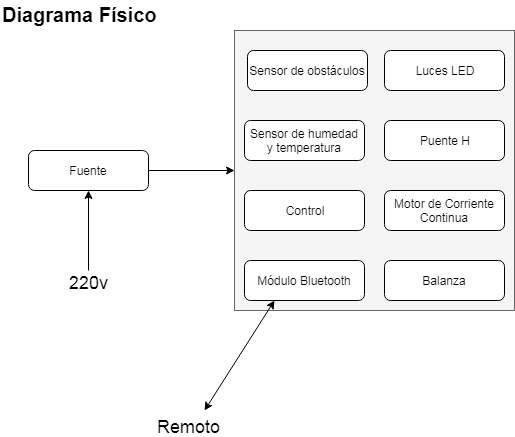

The diagram above was exported from draw.io. Its source (the exported page's mxGraphModel, read from the mxfile embedded in the PNG):
<mxGraphModel dx="834" dy="435" grid="1" gridSize="10" guides="1" tooltips="1" connect="1" arrows="1" fold="1" page="1" pageScale="1" pageWidth="827" pageHeight="1169" math="0" shadow="0">
  <root>
    <mxCell id="0" />
    <mxCell id="1" parent="0" />
    <mxCell id="Zzn2BgYCcbiLt0wXhRQB-20" value="" style="rounded=0;whiteSpace=wrap;html=1;align=center;fillColor=#f5f5f5;strokeColor=#666666;fontColor=#333333;" parent="1" vertex="1">
      <mxGeometry x="244" y="40" width="280" height="280" as="geometry" />
    </mxCell>
    <mxCell id="ciuTdQTVXY5eTaxED4Si-30" value="Diagrama Físico" style="text;html=1;resizable=0;points=[];autosize=1;align=left;verticalAlign=top;spacingTop=-4;fontSize=20;fontStyle=1" parent="1" vertex="1">
      <mxGeometry x="10" y="10" width="160" height="30" as="geometry" />
    </mxCell>
    <mxCell id="Zzn2BgYCcbiLt0wXhRQB-10" value="Módulo Bluetooth" style="rounded=1;whiteSpace=wrap;html=1;" parent="1" vertex="1">
      <mxGeometry x="254" y="270" width="120" height="40" as="geometry" />
    </mxCell>
    <mxCell id="Zzn2BgYCcbiLt0wXhRQB-13" value="" style="endArrow=classic;html=1;entryX=0.25;entryY=1;entryDx=0;entryDy=0;startArrow=classic;startFill=1;" parent="1" target="Zzn2BgYCcbiLt0wXhRQB-10" edge="1">
      <mxGeometry width="50" height="50" relative="1" as="geometry">
        <mxPoint x="214" y="420" as="sourcePoint" />
        <mxPoint x="254" y="350" as="targetPoint" />
      </mxGeometry>
    </mxCell>
    <mxCell id="Zzn2BgYCcbiLt0wXhRQB-14" value="Remoto" style="text;html=1;resizable=0;points=[];autosize=1;align=center;verticalAlign=top;spacingTop=-4;fontSize=18;" parent="1" vertex="1">
      <mxGeometry x="168" y="424" width="60" height="20" as="geometry" />
    </mxCell>
    <mxCell id="Zzn2BgYCcbiLt0wXhRQB-15" value="Control" style="rounded=1;whiteSpace=wrap;html=1;" parent="1" vertex="1">
      <mxGeometry x="254" y="200" width="120" height="40" as="geometry" />
    </mxCell>
    <mxCell id="Zzn2BgYCcbiLt0wXhRQB-16" value="Sensor de humedad y temperatura" style="rounded=1;whiteSpace=wrap;html=1;" parent="1" vertex="1">
      <mxGeometry x="254" y="130" width="120" height="40" as="geometry" />
    </mxCell>
    <mxCell id="Zzn2BgYCcbiLt0wXhRQB-17" value="Sensor de obstáculos" style="rounded=1;whiteSpace=wrap;html=1;" parent="1" vertex="1">
      <mxGeometry x="257" y="60" width="120" height="40" as="geometry" />
    </mxCell>
    <mxCell id="Zzn2BgYCcbiLt0wXhRQB-19" value="Balanza" style="rounded=1;whiteSpace=wrap;html=1;" parent="1" vertex="1">
      <mxGeometry x="394" y="270" width="120" height="40" as="geometry" />
    </mxCell>
    <mxCell id="Zzn2BgYCcbiLt0wXhRQB-21" value="Motor de Corriente Continua" style="rounded=1;whiteSpace=wrap;html=1;" parent="1" vertex="1">
      <mxGeometry x="394" y="200" width="120" height="40" as="geometry" />
    </mxCell>
    <mxCell id="Zzn2BgYCcbiLt0wXhRQB-22" value="Puente H" style="rounded=1;whiteSpace=wrap;html=1;" parent="1" vertex="1">
      <mxGeometry x="394" y="130" width="120" height="40" as="geometry" />
    </mxCell>
    <mxCell id="Zzn2BgYCcbiLt0wXhRQB-23" value="Luces LED" style="rounded=1;whiteSpace=wrap;html=1;" parent="1" vertex="1">
      <mxGeometry x="394" y="60" width="120" height="40" as="geometry" />
    </mxCell>
    <mxCell id="Y7Pb7eJ-uvpUWF-Eyy1r-1" style="edgeStyle=orthogonalEdgeStyle;rounded=0;orthogonalLoop=1;jettySize=auto;html=1;exitX=1;exitY=0.5;exitDx=0;exitDy=0;entryX=0;entryY=0.5;entryDx=0;entryDy=0;" edge="1" parent="1" source="Zzn2BgYCcbiLt0wXhRQB-26" target="Zzn2BgYCcbiLt0wXhRQB-20">
      <mxGeometry relative="1" as="geometry" />
    </mxCell>
    <mxCell id="Zzn2BgYCcbiLt0wXhRQB-26" value="Fuente" style="rounded=1;whiteSpace=wrap;html=1;" parent="1" vertex="1">
      <mxGeometry x="38" y="160" width="120" height="40" as="geometry" />
    </mxCell>
    <mxCell id="Zzn2BgYCcbiLt0wXhRQB-29" style="edgeStyle=orthogonalEdgeStyle;rounded=0;orthogonalLoop=1;jettySize=auto;html=1;entryX=0.5;entryY=1;entryDx=0;entryDy=0;startArrow=none;startFill=0;" parent="1" source="Zzn2BgYCcbiLt0wXhRQB-28" target="Zzn2BgYCcbiLt0wXhRQB-26" edge="1">
      <mxGeometry relative="1" as="geometry" />
    </mxCell>
    <mxCell id="Zzn2BgYCcbiLt0wXhRQB-28" value="220v" style="text;html=1;resizable=0;points=[];autosize=1;align=center;verticalAlign=top;spacingTop=-4;fontSize=18;" parent="1" vertex="1">
      <mxGeometry x="78" y="280" width="40" height="20" as="geometry" />
    </mxCell>
  </root>
</mxGraphModel>